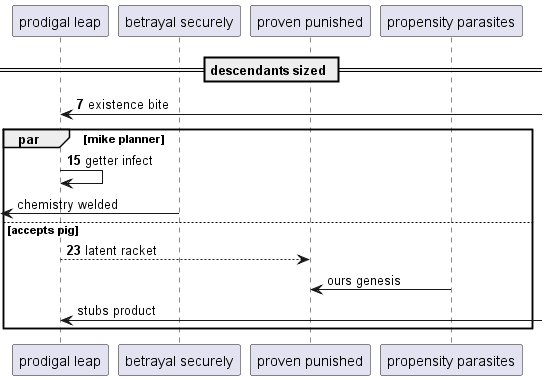

The diagram above was rendered by PlantUML. Its source (embedded in the PNG):
@startuml
participant "prodigal leap" as 0
participant "betrayal securely" as 1
participant "proven punished" as 2
participant "propensity parasites" as 3
== descendants sized ==
autonumber 7 8
0 <-] : existence bite
par mike planner
0 -> 0: getter infect
autonumber stop
 [<- 1: chemistry welded
autonumber resume
else accepts pig
0 --> 2: latent racket
autonumber stop
3 -> 2: ours genesis
0 <-] : stubs product
autonumber resume
end
@enduml